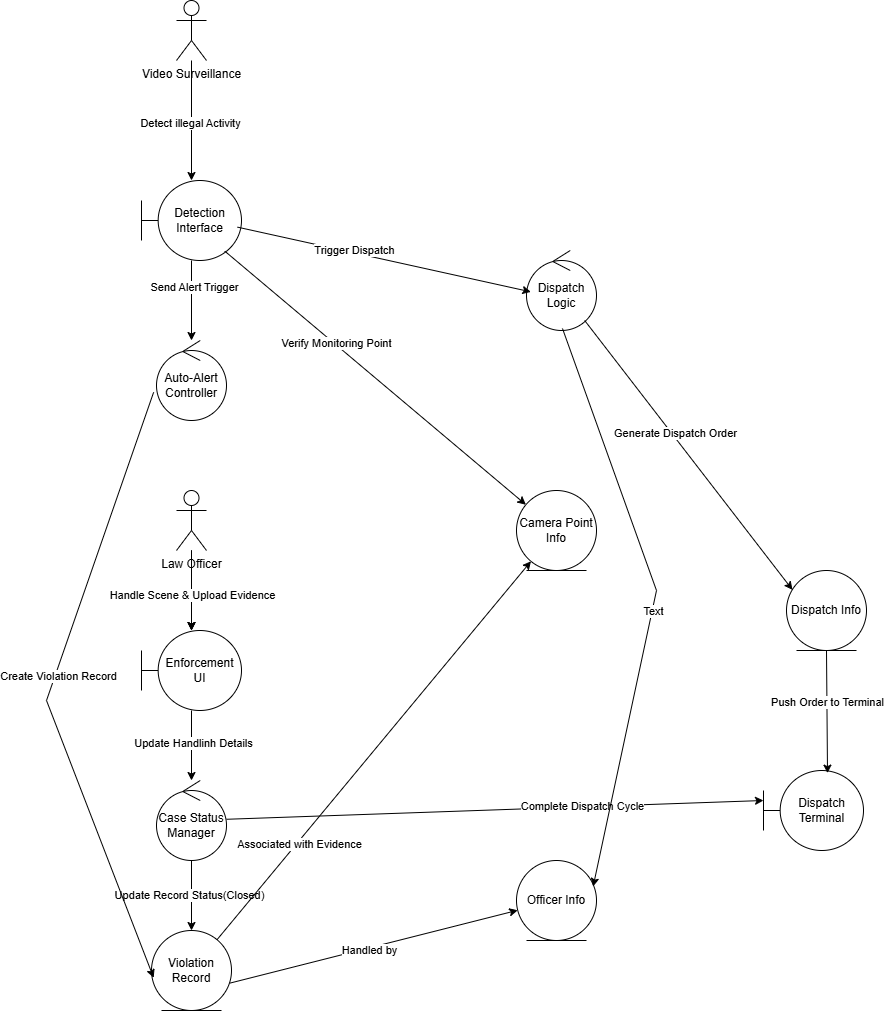

The diagram above was exported from draw.io. Its source (the exported page's mxGraphModel, read from the mxfile embedded in the PNG):
<mxGraphModel dx="1900" dy="1455" grid="1" gridSize="10" guides="1" tooltips="1" connect="1" arrows="1" fold="1" page="1" pageScale="1" pageWidth="827" pageHeight="1169" math="0" shadow="0">
  <root>
    <mxCell id="0" />
    <mxCell id="1" parent="0" />
    <mxCell id="AtdkzHcIXozWNdRCHfaS-115" edge="1" parent="1" source="AtdkzHcIXozWNdRCHfaS-110" style="edgeStyle=orthogonalEdgeStyle;rounded=0;orthogonalLoop=1;jettySize=auto;html=1;" target="AtdkzHcIXozWNdRCHfaS-114" value="">
      <mxGeometry relative="1" as="geometry" />
    </mxCell>
    <mxCell id="AtdkzHcIXozWNdRCHfaS-116" connectable="0" parent="AtdkzHcIXozWNdRCHfaS-115" style="edgeLabel;html=1;align=center;verticalAlign=middle;resizable=0;points=[];" value="Detect illegal Activity" vertex="1">
      <mxGeometry relative="1" x="0.0416" y="-2" as="geometry">
        <mxPoint as="offset" />
      </mxGeometry>
    </mxCell>
    <mxCell id="AtdkzHcIXozWNdRCHfaS-110" parent="1" style="shape=umlActor;verticalLabelPosition=bottom;verticalAlign=top;html=1;" value="Video Surveillance" vertex="1">
      <mxGeometry height="60" width="30" x="140" y="60" as="geometry" />
    </mxCell>
    <mxCell id="AtdkzHcIXozWNdRCHfaS-118" edge="1" parent="1" source="AtdkzHcIXozWNdRCHfaS-114" style="edgeStyle=orthogonalEdgeStyle;rounded=0;orthogonalLoop=1;jettySize=auto;html=1;" target="AtdkzHcIXozWNdRCHfaS-117" value="">
      <mxGeometry relative="1" as="geometry" />
    </mxCell>
    <mxCell id="AtdkzHcIXozWNdRCHfaS-119" connectable="0" parent="AtdkzHcIXozWNdRCHfaS-118" style="edgeLabel;html=1;align=center;verticalAlign=middle;resizable=0;points=[];" value="Send Alert Trigger" vertex="1">
      <mxGeometry relative="1" x="-0.3467" y="2" as="geometry">
        <mxPoint as="offset" />
      </mxGeometry>
    </mxCell>
    <mxCell id="AtdkzHcIXozWNdRCHfaS-114" parent="1" style="shape=umlBoundary;whiteSpace=wrap;html=1;" value="Detection Interface" vertex="1">
      <mxGeometry height="80" width="100" x="105" y="240" as="geometry" />
    </mxCell>
    <mxCell id="AtdkzHcIXozWNdRCHfaS-117" parent="1" style="ellipse;shape=umlControl;whiteSpace=wrap;html=1;" value="Auto-Alert Controller" vertex="1">
      <mxGeometry height="80" width="70" x="120" y="400" as="geometry" />
    </mxCell>
    <mxCell id="AtdkzHcIXozWNdRCHfaS-120" parent="1" style="ellipse;shape=umlControl;whiteSpace=wrap;html=1;" value="Dispatch Logic" vertex="1">
      <mxGeometry height="80" width="70" x="490" y="310" as="geometry" />
    </mxCell>
    <mxCell id="AtdkzHcIXozWNdRCHfaS-135" edge="1" parent="1" source="AtdkzHcIXozWNdRCHfaS-121" style="edgeStyle=orthogonalEdgeStyle;rounded=0;orthogonalLoop=1;jettySize=auto;html=1;" target="AtdkzHcIXozWNdRCHfaS-122" value="">
      <mxGeometry relative="1" as="geometry" />
    </mxCell>
    <mxCell id="AtdkzHcIXozWNdRCHfaS-136" edge="1" parent="1" source="AtdkzHcIXozWNdRCHfaS-121" style="edgeStyle=orthogonalEdgeStyle;rounded=0;orthogonalLoop=1;jettySize=auto;html=1;" target="AtdkzHcIXozWNdRCHfaS-122" value="">
      <mxGeometry relative="1" as="geometry" />
    </mxCell>
    <mxCell id="AtdkzHcIXozWNdRCHfaS-137" edge="1" parent="1" source="AtdkzHcIXozWNdRCHfaS-121" style="edgeStyle=orthogonalEdgeStyle;rounded=0;orthogonalLoop=1;jettySize=auto;html=1;" target="AtdkzHcIXozWNdRCHfaS-122" value="">
      <mxGeometry relative="1" as="geometry" />
    </mxCell>
    <mxCell id="AtdkzHcIXozWNdRCHfaS-138" connectable="0" parent="AtdkzHcIXozWNdRCHfaS-137" style="edgeLabel;html=1;align=center;verticalAlign=middle;resizable=0;points=[];" value="Handle Scene &amp;amp; Upload Evidence" vertex="1">
      <mxGeometry relative="1" x="0.0973" as="geometry">
        <mxPoint as="offset" />
      </mxGeometry>
    </mxCell>
    <mxCell id="AtdkzHcIXozWNdRCHfaS-121" parent="1" style="shape=umlActor;verticalLabelPosition=bottom;verticalAlign=top;html=1;" value="Law Officer" vertex="1">
      <mxGeometry height="60" width="30" x="140" y="550" as="geometry" />
    </mxCell>
    <mxCell id="AtdkzHcIXozWNdRCHfaS-139" edge="1" parent="1" source="AtdkzHcIXozWNdRCHfaS-122" style="edgeStyle=orthogonalEdgeStyle;rounded=0;orthogonalLoop=1;jettySize=auto;html=1;" target="AtdkzHcIXozWNdRCHfaS-123" value="">
      <mxGeometry relative="1" as="geometry" />
    </mxCell>
    <mxCell id="AtdkzHcIXozWNdRCHfaS-142" connectable="0" parent="AtdkzHcIXozWNdRCHfaS-139" style="edgeLabel;html=1;align=center;verticalAlign=middle;resizable=0;points=[];" value="Update Handlinh Details" vertex="1">
      <mxGeometry relative="1" x="-0.0919" y="1" as="geometry">
        <mxPoint as="offset" />
      </mxGeometry>
    </mxCell>
    <mxCell id="AtdkzHcIXozWNdRCHfaS-122" parent="1" style="shape=umlBoundary;whiteSpace=wrap;html=1;" value="Enforcement UI" vertex="1">
      <mxGeometry height="80" width="100" x="105" y="690" as="geometry" />
    </mxCell>
    <mxCell id="AtdkzHcIXozWNdRCHfaS-141" edge="1" parent="1" source="AtdkzHcIXozWNdRCHfaS-123" style="edgeStyle=orthogonalEdgeStyle;rounded=0;orthogonalLoop=1;jettySize=auto;html=1;" target="AtdkzHcIXozWNdRCHfaS-124" value="">
      <mxGeometry relative="1" as="geometry" />
    </mxCell>
    <mxCell id="AtdkzHcIXozWNdRCHfaS-143" connectable="0" parent="AtdkzHcIXozWNdRCHfaS-141" style="edgeLabel;html=1;align=center;verticalAlign=middle;resizable=0;points=[];" value="Update Record Status(Closed)" vertex="1">
      <mxGeometry relative="1" x="-0.0225" y="-3" as="geometry">
        <mxPoint as="offset" />
      </mxGeometry>
    </mxCell>
    <mxCell id="AtdkzHcIXozWNdRCHfaS-123" parent="1" style="ellipse;shape=umlControl;whiteSpace=wrap;html=1;" value="Case Status Manager" vertex="1">
      <mxGeometry height="80" width="70" x="120" y="840" as="geometry" />
    </mxCell>
    <mxCell id="AtdkzHcIXozWNdRCHfaS-124" parent="1" style="ellipse;shape=umlEntity;whiteSpace=wrap;html=1;" value="Violation Record" vertex="1">
      <mxGeometry height="80" width="80" x="115" y="990" as="geometry" />
    </mxCell>
    <mxCell id="AtdkzHcIXozWNdRCHfaS-125" parent="1" style="ellipse;shape=umlEntity;whiteSpace=wrap;html=1;" value="Officer Info" vertex="1">
      <mxGeometry height="80" width="80" x="480" y="920" as="geometry" />
    </mxCell>
    <mxCell id="AtdkzHcIXozWNdRCHfaS-126" parent="1" style="ellipse;shape=umlEntity;whiteSpace=wrap;html=1;" value="Camera Point Info" vertex="1">
      <mxGeometry height="80" width="80" x="480" y="550" as="geometry" />
    </mxCell>
    <mxCell id="AtdkzHcIXozWNdRCHfaS-127" parent="1" style="ellipse;shape=umlEntity;whiteSpace=wrap;html=1;" value="Dispatch Info" vertex="1">
      <mxGeometry height="80" width="80" x="750" y="630" as="geometry" />
    </mxCell>
    <mxCell id="AtdkzHcIXozWNdRCHfaS-128" parent="1" style="shape=umlBoundary;whiteSpace=wrap;html=1;" value="Dispatch Terminal" vertex="1">
      <mxGeometry height="80" width="100" x="727" y="830" as="geometry" />
    </mxCell>
    <mxCell id="AtdkzHcIXozWNdRCHfaS-131" edge="1" parent="1" source="AtdkzHcIXozWNdRCHfaS-114" style="endArrow=classic;html=1;rounded=0;exitX=0.96;exitY=0.583;exitDx=0;exitDy=0;exitPerimeter=0;entryX=0.062;entryY=0.517;entryDx=0;entryDy=0;entryPerimeter=0;" target="AtdkzHcIXozWNdRCHfaS-120" value="">
      <mxGeometry height="50" relative="1" width="50" as="geometry">
        <mxPoint x="340" y="440" as="sourcePoint" />
        <mxPoint x="390" y="390" as="targetPoint" />
      </mxGeometry>
    </mxCell>
    <mxCell id="AtdkzHcIXozWNdRCHfaS-132" connectable="0" parent="AtdkzHcIXozWNdRCHfaS-131" style="edgeLabel;html=1;align=center;verticalAlign=middle;resizable=0;points=[];" value="Trigger Dispatch" vertex="1">
      <mxGeometry relative="1" x="-0.2072" y="3" as="geometry">
        <mxPoint as="offset" />
      </mxGeometry>
    </mxCell>
    <mxCell id="AtdkzHcIXozWNdRCHfaS-133" edge="1" parent="1" source="AtdkzHcIXozWNdRCHfaS-114" style="endArrow=classic;html=1;rounded=0;exitX=0.833;exitY=0.883;exitDx=0;exitDy=0;exitPerimeter=0;" target="AtdkzHcIXozWNdRCHfaS-126" value="">
      <mxGeometry height="50" relative="1" width="50" as="geometry">
        <mxPoint x="340" y="440" as="sourcePoint" />
        <mxPoint x="390" y="390" as="targetPoint" />
      </mxGeometry>
    </mxCell>
    <mxCell id="AtdkzHcIXozWNdRCHfaS-134" connectable="0" parent="AtdkzHcIXozWNdRCHfaS-133" style="edgeLabel;html=1;align=center;verticalAlign=middle;resizable=0;points=[];" value="Verify Monitoring Point" vertex="1">
      <mxGeometry relative="1" x="-0.2676" y="1" as="geometry">
        <mxPoint as="offset" />
      </mxGeometry>
    </mxCell>
    <mxCell id="AtdkzHcIXozWNdRCHfaS-145" edge="1" parent="1" source="AtdkzHcIXozWNdRCHfaS-117" style="endArrow=classic;html=1;rounded=0;exitX=-0.041;exitY=0.647;exitDx=0;exitDy=0;exitPerimeter=0;entryX=0.027;entryY=0.591;entryDx=0;entryDy=0;entryPerimeter=0;" target="AtdkzHcIXozWNdRCHfaS-124" value="">
      <mxGeometry height="50" relative="1" width="50" as="geometry">
        <Array as="points">
          <mxPoint x="10" y="760" />
        </Array>
        <mxPoint x="210" y="880" as="sourcePoint" />
        <mxPoint x="260" y="830" as="targetPoint" />
      </mxGeometry>
    </mxCell>
    <mxCell id="AtdkzHcIXozWNdRCHfaS-146" connectable="0" parent="AtdkzHcIXozWNdRCHfaS-145" style="edgeLabel;html=1;align=center;verticalAlign=middle;resizable=0;points=[];" value="Create Violation Record" vertex="1">
      <mxGeometry relative="1" x="-0.0411" y="3" as="geometry">
        <mxPoint as="offset" />
      </mxGeometry>
    </mxCell>
    <mxCell id="AtdkzHcIXozWNdRCHfaS-147" edge="1" parent="1" source="AtdkzHcIXozWNdRCHfaS-120" style="endArrow=classic;html=1;rounded=0;entryX=0.075;entryY=0.242;entryDx=0;entryDy=0;entryPerimeter=0;" target="AtdkzHcIXozWNdRCHfaS-127" value="">
      <mxGeometry height="50" relative="1" width="50" as="geometry">
        <mxPoint x="650" y="630" as="sourcePoint" />
        <mxPoint x="700" y="580" as="targetPoint" />
      </mxGeometry>
    </mxCell>
    <mxCell id="AtdkzHcIXozWNdRCHfaS-148" connectable="0" parent="AtdkzHcIXozWNdRCHfaS-147" style="edgeLabel;html=1;align=center;verticalAlign=middle;resizable=0;points=[];" value="Generate Dispatch Order" vertex="1">
      <mxGeometry relative="1" x="-0.1521" y="3" as="geometry">
        <mxPoint as="offset" />
      </mxGeometry>
    </mxCell>
    <mxCell id="AtdkzHcIXozWNdRCHfaS-149" edge="1" parent="1" source="AtdkzHcIXozWNdRCHfaS-124" style="endArrow=classic;html=1;rounded=0;exitX=0.979;exitY=0.658;exitDx=0;exitDy=0;exitPerimeter=0;" target="AtdkzHcIXozWNdRCHfaS-125" value="">
      <mxGeometry height="50" relative="1" width="50" as="geometry">
        <mxPoint x="360" y="960" as="sourcePoint" />
        <mxPoint x="410" y="910" as="targetPoint" />
      </mxGeometry>
    </mxCell>
    <mxCell id="AtdkzHcIXozWNdRCHfaS-150" connectable="0" parent="AtdkzHcIXozWNdRCHfaS-149" style="edgeLabel;html=1;align=center;verticalAlign=middle;resizable=0;points=[];" value="Handled by" vertex="1">
      <mxGeometry relative="1" x="-0.0395" y="-2" as="geometry">
        <mxPoint as="offset" />
      </mxGeometry>
    </mxCell>
    <mxCell id="AtdkzHcIXozWNdRCHfaS-152" edge="1" parent="1" source="AtdkzHcIXozWNdRCHfaS-124" style="endArrow=classic;html=1;rounded=0;" target="AtdkzHcIXozWNdRCHfaS-126" value="">
      <mxGeometry height="50" relative="1" width="50" as="geometry">
        <mxPoint x="400" y="960" as="sourcePoint" />
        <mxPoint x="450" y="910" as="targetPoint" />
      </mxGeometry>
    </mxCell>
    <mxCell id="AtdkzHcIXozWNdRCHfaS-153" connectable="0" parent="AtdkzHcIXozWNdRCHfaS-152" style="edgeLabel;html=1;align=center;verticalAlign=middle;resizable=0;points=[];" value="Associated with Evidence" vertex="1">
      <mxGeometry relative="1" x="-0.4857" y="-2" as="geometry">
        <mxPoint as="offset" />
      </mxGeometry>
    </mxCell>
    <mxCell id="AtdkzHcIXozWNdRCHfaS-154" edge="1" parent="1" source="AtdkzHcIXozWNdRCHfaS-123" style="endArrow=classic;html=1;rounded=0;entryX=0;entryY=0.375;entryDx=0;entryDy=0;entryPerimeter=0;" target="AtdkzHcIXozWNdRCHfaS-128" value="">
      <mxGeometry height="50" relative="1" width="50" as="geometry">
        <mxPoint x="440" y="860" as="sourcePoint" />
        <mxPoint x="490" y="810" as="targetPoint" />
      </mxGeometry>
    </mxCell>
    <mxCell id="AtdkzHcIXozWNdRCHfaS-155" connectable="0" parent="AtdkzHcIXozWNdRCHfaS-154" style="edgeLabel;html=1;align=center;verticalAlign=middle;resizable=0;points=[];" value="Complete Dispatch Cycle" vertex="1">
      <mxGeometry relative="1" x="0.3261" y="1" as="geometry">
        <mxPoint as="offset" />
      </mxGeometry>
    </mxCell>
    <mxCell id="AtdkzHcIXozWNdRCHfaS-156" edge="1" parent="1" source="AtdkzHcIXozWNdRCHfaS-127" style="endArrow=classic;html=1;rounded=0;exitX=0.5;exitY=1;exitDx=0;exitDy=0;entryX=0.64;entryY=0.033;entryDx=0;entryDy=0;entryPerimeter=0;" target="AtdkzHcIXozWNdRCHfaS-128" value="">
      <mxGeometry height="50" relative="1" width="50" as="geometry">
        <mxPoint x="780" y="720" as="sourcePoint" />
        <mxPoint x="815" y="720" as="targetPoint" />
      </mxGeometry>
    </mxCell>
    <mxCell id="AtdkzHcIXozWNdRCHfaS-157" connectable="0" parent="AtdkzHcIXozWNdRCHfaS-156" style="edgeLabel;html=1;align=center;verticalAlign=middle;resizable=0;points=[];" value="Push Order to Terminal" vertex="1">
      <mxGeometry relative="1" x="-0.1465" as="geometry">
        <mxPoint as="offset" />
      </mxGeometry>
    </mxCell>
    <mxCell id="AtdkzHcIXozWNdRCHfaS-158" edge="1" parent="1" source="AtdkzHcIXozWNdRCHfaS-120" style="endArrow=classic;html=1;rounded=0;exitX=0.514;exitY=0.975;exitDx=0;exitDy=0;exitPerimeter=0;entryX=0.958;entryY=0.325;entryDx=0;entryDy=0;entryPerimeter=0;" target="AtdkzHcIXozWNdRCHfaS-125" value="">
      <mxGeometry height="50" relative="1" width="50" as="geometry">
        <Array as="points">
          <mxPoint x="620" y="650" />
        </Array>
        <mxPoint x="570" y="630" as="sourcePoint" />
        <mxPoint x="620" y="580" as="targetPoint" />
      </mxGeometry>
    </mxCell>
    <mxCell id="AtdkzHcIXozWNdRCHfaS-159" connectable="0" parent="AtdkzHcIXozWNdRCHfaS-158" style="edgeLabel;html=1;align=center;verticalAlign=middle;resizable=0;points=[];" value="Text" vertex="1">
      <mxGeometry relative="1" x="0.0287" y="1" as="geometry">
        <mxPoint as="offset" />
      </mxGeometry>
    </mxCell>
  </root>
</mxGraphModel>